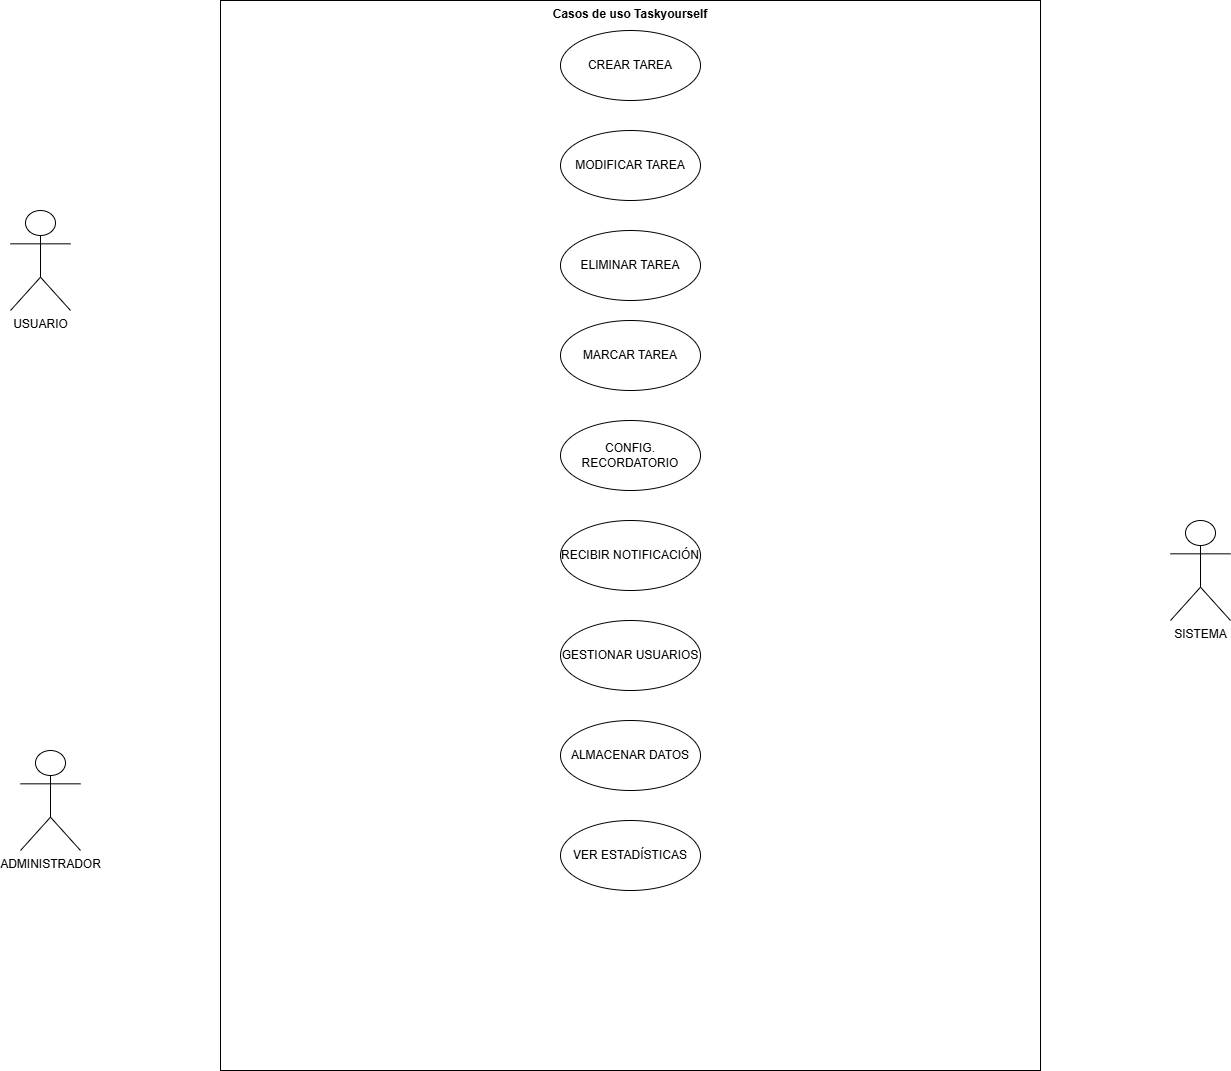

The diagram above was exported from draw.io. Its source (the exported page's mxGraphModel, read from the mxfile embedded in the PNG):
<mxGraphModel dx="1434" dy="746" grid="1" gridSize="10" guides="1" tooltips="1" connect="1" arrows="1" fold="1" page="1" pageScale="1" pageWidth="1654" pageHeight="2336" math="0" shadow="0">
  <root>
    <mxCell id="0" />
    <mxCell id="1" parent="0" />
    <mxCell id="pDqcD13S2KTsh0pQdeF7-1" value="&lt;font style=&quot;vertical-align: inherit;&quot;&gt;&lt;font style=&quot;vertical-align: inherit;&quot;&gt;Casos de uso Taskyourself&lt;/font&gt;&lt;/font&gt;" style="shape=rect;html=1;verticalAlign=top;fontStyle=1;whiteSpace=wrap;align=center;" vertex="1" parent="1">
      <mxGeometry x="410" y="210" width="820" height="1070" as="geometry" />
    </mxCell>
    <mxCell id="pDqcD13S2KTsh0pQdeF7-2" value="&lt;font style=&quot;vertical-align: inherit;&quot;&gt;&lt;font style=&quot;vertical-align: inherit;&quot;&gt;USUARIO&lt;/font&gt;&lt;/font&gt;" style="shape=umlActor;html=1;verticalLabelPosition=bottom;verticalAlign=top;align=center;" vertex="1" parent="1">
      <mxGeometry x="200" y="420" width="60" height="100" as="geometry" />
    </mxCell>
    <mxCell id="pDqcD13S2KTsh0pQdeF7-3" value="&lt;font style=&quot;vertical-align: inherit;&quot;&gt;&lt;font style=&quot;vertical-align: inherit;&quot;&gt;ADMINISTRADOR&lt;/font&gt;&lt;/font&gt;" style="shape=umlActor;html=1;verticalLabelPosition=bottom;verticalAlign=top;align=center;" vertex="1" parent="1">
      <mxGeometry x="210" y="960" width="60" height="100" as="geometry" />
    </mxCell>
    <mxCell id="pDqcD13S2KTsh0pQdeF7-4" value="&lt;font style=&quot;vertical-align: inherit;&quot;&gt;&lt;font style=&quot;vertical-align: inherit;&quot;&gt;SISTEMA&lt;/font&gt;&lt;/font&gt;" style="shape=umlActor;html=1;verticalLabelPosition=bottom;verticalAlign=top;align=center;" vertex="1" parent="1">
      <mxGeometry x="1360" y="730" width="60" height="100" as="geometry" />
    </mxCell>
    <mxCell id="pDqcD13S2KTsh0pQdeF7-5" value="&lt;font style=&quot;vertical-align: inherit;&quot;&gt;&lt;font style=&quot;vertical-align: inherit;&quot;&gt;&lt;font style=&quot;vertical-align: inherit;&quot;&gt;&lt;font style=&quot;vertical-align: inherit;&quot;&gt;VER ESTADÍSTICAS&lt;/font&gt;&lt;/font&gt;&lt;/font&gt;&lt;/font&gt;" style="ellipse;whiteSpace=wrap;html=1;" vertex="1" parent="1">
      <mxGeometry x="750" y="1030" width="140" height="70" as="geometry" />
    </mxCell>
    <mxCell id="pDqcD13S2KTsh0pQdeF7-6" value="&lt;font style=&quot;vertical-align: inherit;&quot;&gt;&lt;font style=&quot;vertical-align: inherit;&quot;&gt;ALMACENAR DATOS&lt;/font&gt;&lt;/font&gt;" style="ellipse;whiteSpace=wrap;html=1;" vertex="1" parent="1">
      <mxGeometry x="750" y="930" width="140" height="70" as="geometry" />
    </mxCell>
    <mxCell id="pDqcD13S2KTsh0pQdeF7-7" value="&lt;font style=&quot;vertical-align: inherit;&quot;&gt;&lt;font style=&quot;vertical-align: inherit;&quot;&gt;&lt;font style=&quot;vertical-align: inherit;&quot;&gt;&lt;font style=&quot;vertical-align: inherit;&quot;&gt;GESTIONAR USUARIOS&lt;/font&gt;&lt;/font&gt;&lt;/font&gt;&lt;/font&gt;" style="ellipse;whiteSpace=wrap;html=1;" vertex="1" parent="1">
      <mxGeometry x="750" y="830" width="140" height="70" as="geometry" />
    </mxCell>
    <mxCell id="pDqcD13S2KTsh0pQdeF7-8" value="&lt;font style=&quot;vertical-align: inherit;&quot;&gt;&lt;font style=&quot;vertical-align: inherit;&quot;&gt;RECIBIR NOTIFICACIÓN&lt;/font&gt;&lt;/font&gt;" style="ellipse;whiteSpace=wrap;html=1;" vertex="1" parent="1">
      <mxGeometry x="750" y="730" width="140" height="70" as="geometry" />
    </mxCell>
    <mxCell id="pDqcD13S2KTsh0pQdeF7-9" value="&lt;font style=&quot;vertical-align: inherit;&quot;&gt;&lt;font style=&quot;vertical-align: inherit;&quot;&gt;CONFIG. RECORDATORIO&lt;/font&gt;&lt;/font&gt;" style="ellipse;whiteSpace=wrap;html=1;" vertex="1" parent="1">
      <mxGeometry x="750" y="630" width="140" height="70" as="geometry" />
    </mxCell>
    <mxCell id="pDqcD13S2KTsh0pQdeF7-10" value="&lt;font style=&quot;vertical-align: inherit;&quot;&gt;&lt;font style=&quot;vertical-align: inherit;&quot;&gt;&lt;font style=&quot;vertical-align: inherit;&quot;&gt;&lt;font style=&quot;vertical-align: inherit;&quot;&gt;MARCAR TAREA&lt;/font&gt;&lt;/font&gt;&lt;/font&gt;&lt;/font&gt;" style="ellipse;whiteSpace=wrap;html=1;" vertex="1" parent="1">
      <mxGeometry x="750" y="530" width="140" height="70" as="geometry" />
    </mxCell>
    <mxCell id="pDqcD13S2KTsh0pQdeF7-11" value="&lt;font style=&quot;vertical-align: inherit;&quot;&gt;&lt;font style=&quot;vertical-align: inherit;&quot;&gt;&lt;font style=&quot;vertical-align: inherit;&quot;&gt;&lt;font style=&quot;vertical-align: inherit;&quot;&gt;&lt;font style=&quot;vertical-align: inherit;&quot;&gt;&lt;font style=&quot;vertical-align: inherit;&quot;&gt;ELIMINAR TAREA&lt;/font&gt;&lt;/font&gt;&lt;/font&gt;&lt;/font&gt;&lt;/font&gt;&lt;/font&gt;" style="ellipse;whiteSpace=wrap;html=1;" vertex="1" parent="1">
      <mxGeometry x="750" y="440" width="140" height="70" as="geometry" />
    </mxCell>
    <mxCell id="pDqcD13S2KTsh0pQdeF7-12" value="&lt;font style=&quot;vertical-align: inherit;&quot;&gt;&lt;font style=&quot;vertical-align: inherit;&quot;&gt;MODIFICAR TAREA&lt;/font&gt;&lt;/font&gt;" style="ellipse;whiteSpace=wrap;html=1;" vertex="1" parent="1">
      <mxGeometry x="750" y="340" width="140" height="70" as="geometry" />
    </mxCell>
    <mxCell id="pDqcD13S2KTsh0pQdeF7-13" value="&lt;font style=&quot;vertical-align: inherit;&quot;&gt;&lt;font style=&quot;vertical-align: inherit;&quot;&gt;CREAR TAREA&lt;/font&gt;&lt;/font&gt;" style="ellipse;whiteSpace=wrap;html=1;" vertex="1" parent="1">
      <mxGeometry x="750" y="240" width="140" height="70" as="geometry" />
    </mxCell>
  </root>
</mxGraphModel>